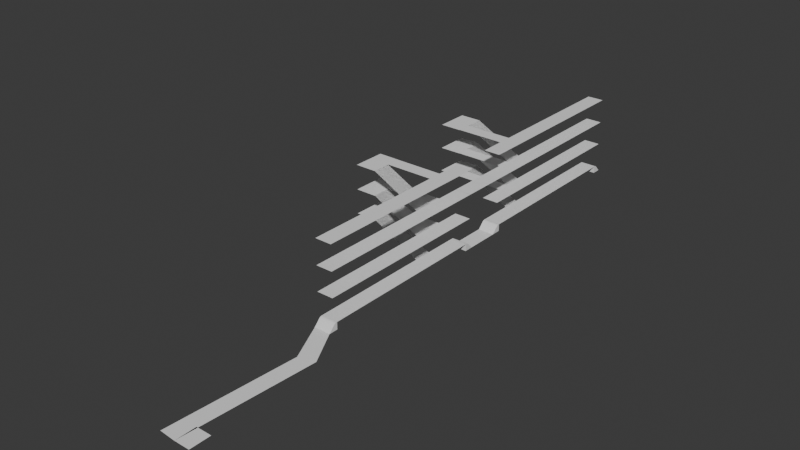 # Source: UCC_Congress.blend  (saved by Blender 4.3.34; exported with 4.5.12 LTS)
import bpy
from mathutils import Matrix  # noqa: F401  (used for matrix-valued properties, if any)

bpy.ops.wm.read_factory_settings(use_empty=True)
scene = bpy.context.scene
scene.name = 'Scene'

# ---- world
world_world = bpy.data.worlds.new('World'); scene.world = world_world
world_world.use_nodes = True; world_world.node_tree.nodes.clear()
_N = world_world.node_tree.nodes; _L = world_world.node_tree.links
n0 = _N.new('ShaderNodeOutputWorld'); n0.name = 'World Output'; n0.location = (300, 300)
n1 = _N.new('ShaderNodeBackground'); n1.name = 'Background'; n1.location = (10, 300)
n1.inputs[0].default_value = (0.05088, 0.05088, 0.05088, 1.0)
_L.new(n1.outputs[0], n0.inputs[0])
n0.is_active_output = True
world_world.color = (0.05088, 0.05088, 0.05088)
world_world.sun_shadow_jitter_overblur = 0.0

# ---- meshes
me_plane = bpy.data.meshes.new('Plane')
me_plane.from_pydata([(-1.0, -1.0, 0.0), (1.0, -1.0, 0.0), (-1.0, 1.0, 0.0), (1.0, 1.0, 0.0)], [], [(0, 1, 3, 2)])
_uv = me_plane.uv_layers.new(name='UVMap')
_uv.uv.foreach_set('vector', [0.0, 0.0, 1.0, 0.0, 1.0, 1.0, 0.0, 1.0])
me_plane.update()
me_plane_001 = bpy.data.meshes.new('Plane.001')
me_plane_001.from_pydata([(-1.0, -1.0, 0.0), (1.0, -1.0, 0.0), (-1.0, 1.0, 0.0), (0.9504, 1.087, 0.0), (-1.0, 1.0, 0.0), (-1.0, 1.0, 0.0), (0.9504, 1.087, 0.0), (0.9504, 1.087, 0.0), (0.9504, 1.087, 0.0), (0.9504, 1.087, 0.0), (0.9504, 1.087, 0.0)], [(5, 2)], [(0, 1, 3, 2), (2, 3, 8, 4), (8, 3, 9, 6), (8, 6, 7, 10)])
_uv = me_plane_001.uv_layers.new(name='UVMap')
_uv.uv.foreach_set('vector', [0.0, 0.0, 1.0, 0.0, 1.0, 1.0, 0.0, 1.0, 0.0, 1.0, 1.0, 1.0, 1.0, 1.0, 0.0, 1.0, 1.0, 1.0, 1.0, 1.0, 1.0, 1.0, 1.0, 1.0, 1.0, 1.0, 1.0, 1.0, 1.0, 1.0, 1.0, 1.0])
me_plane_001.update()
me_plane_004 = bpy.data.meshes.new('Plane.004')
me_plane_004.from_pydata([(-1.0, -1.0, 0.0), (1.039, -1.183, 0.002624), (-0.7673, 1.322, 0.0), (1.0, 1.0, 0.0), (-0.9988, 0.9998, 0.0), (-0.5611, 1.284, 0.0), (1.0, 1.0, 0.0), (-0.7673, 1.322, 0.0), (-0.5611, 1.284, 0.0), (-0.7673, 1.322, 0.0), (-0.7673, 1.322, 0.0), (-0.7673, 1.322, 0.0), (-0.7673, 1.322, 0.0), (-1.0, -1.0, 0.0), (1.037, -1.183, 0.002624), (1.039, -1.183, 0.002624), (1.037, -1.183, 0.002624), (1.039, -1.183, 0.002624), (1.039, -1.183, 0.002624)], [], [(0, 1, 3, 2), (2, 3, 6, 5), (2, 5, 8, 7), (2, 7, 10, 9), (9, 10, 12, 11), (1, 0, 13, 14), (1, 14, 16, 15), (1, 15, 18, 17)])
_uv = me_plane_004.uv_layers.new(name='UVMap')
_uv.uv.foreach_set('vector', [0.0, 0.0, 1.0, 0.0, 1.0, 1.0, 0.0, 1.0, 0.0, 1.0, 1.0, 1.0, 1.0, 1.0, 0.0, 1.0, 0.0, 1.0, 0.0, 1.0, 0.0, 1.0, 0.0, 1.0, 0.0, 1.0, 0.0, 1.0, 0.0, 1.0, 0.0, 1.0, 0.0, 1.0, 0.0, 1.0, 0.0, 1.0, 0.0, 1.0, 1.0, 0.0, 0.0, 0.0, 0.0, 0.0, 1.0, 0.0, 1.0, 0.0, 1.0, 0.0, 1.0, 0.0, 1.0, 0.0, 1.0, 0.0, 1.0, 0.0, 1.0, 0.0, 1.0, 0.0])
me_plane_004.update()
me_cube_005 = bpy.data.meshes.new('Cube.005')
me_cube_005.from_pydata([(1.0, -1.0, -1.0), (-1.0, -1.0, 1.0), (1.0, 1.0, -1.0), (-1.0, 1.0, 1.0), (1.0, -1.0, -1.0), (-1.0, -1.0, 1.0), (1.0, 1.0, -1.0), (-1.0, 1.0, 1.0)], [], [(0, 1, 3, 2), (2, 3, 7, 6), (6, 7, 5, 4), (4, 5, 1, 0), (2, 6, 4, 0), (7, 3, 1, 5)])
_uv = me_cube_005.uv_layers.new(name='UVMap')
_uv.uv.foreach_set('vector', [0.375, 0.0, 0.625, 0.0, 0.625, 0.25, 0.375, 0.5, 0.375, 0.5, 0.625, 0.25, 0.75, 0.375, 0.375, 0.5, 0.375, 0.5, 0.75, 0.375, 0.75, 0.875, 0.375, 0.75, 0.375, 0.75, 0.75, 0.875, 0.625, 1.0, 0.375, 0.75, 0.375, 0.5, 0.375, 0.5, 0.375, 0.75, 0.375, 0.75, 0.75, 0.375, 0.875, 0.5, 0.875, 0.75, 0.75, 0.875])
me_cube_005.update()
me_plane_007 = bpy.data.meshes.new('Plane.007')
me_plane_007.from_pydata([(-1.0, -1.0, 0.0), (1.0, -1.0, 0.0), (-1.0, 1.0, 0.0), (1.0, 1.0, 0.0)], [], [(0, 1, 3, 2)])
_uv = me_plane_007.uv_layers.new(name='UVMap')
_uv.uv.foreach_set('vector', [0.0, 0.0, 1.0, 0.0, 1.0, 1.0, 0.0, 1.0])
me_plane_007.update()
me_cube_011 = bpy.data.meshes.new('Cube.011')
me_cube_011.from_pydata([(-1.0, -1.0, -1.0), (-1.0, 1.0, -1.0), (-1.0, 1.0, 1.0), (1.0, -1.0, -1.0), (1.0, 1.0, -1.0), (1.0, 1.0, 1.0), (-1.0, 0.6269, 0.9569), (1.0, 0.6269, 0.9569), (-1.0, 0.3437, 0.7683), (1.0, 0.3437, 0.7683), (-1.0, 0.4333, 0.8438), (-1.0, 0.5326, 0.9094), (1.0, 0.5326, 0.9094), (1.0, 0.4333, 0.8438), (-1.0, 0.731, 0.9817), (-1.0, 0.8872, 1.0), (1.0, 0.8872, 1.0), (1.0, 0.731, 0.9817), (-1.0, 0.122, 0.5157), (-1.0, 0.2472, 0.6656), (1.0, 0.2472, 0.6656), (1.0, 0.122, 0.5157), (-0.9948, 0.9918, 1.0), (1.005, 0.9918, 1.0), (-0.9948, 38.66, 1.0), (1.005, 38.66, 1.0)], [], [(1, 2, 5, 4), (1, 4, 3, 0), (0, 18, 19, 8, 10, 11, 6, 14, 15, 2, 1), (4, 5, 16, 17, 7, 12, 13, 9, 20, 21, 3), (5, 2, 15, 16), (3, 21, 18, 0), (7, 6, 11, 12), (12, 11, 10, 13), (8, 9, 13, 10), (16, 15, 14, 17), (17, 14, 6, 7), (18, 21, 20, 19), (19, 20, 9, 8), (22, 23, 25, 24)])
_uv = me_cube_011.uv_layers.new(name='UVMap')
_uv.uv.foreach_set('vector', [0.375, 0.25, 0.625, 0.25, 0.625, 0.5, 0.375, 0.5, 0.125, 0.5, 0.375, 0.5, 0.375, 0.75, 0.125, 0.75, 0.375, 0.0, 0.5645, 0.1403, 0.5832, 0.1559, 0.596, 0.168, 0.6055, 0.1792, 0.6137, 0.1916, 0.6196, 0.2034, 0.6227, 0.2164, 0.625, 0.2359, 0.625, 0.25, 0.375, 0.25, 0.375, 0.5, 0.625, 0.5, 0.625, 0.5141, 0.6227, 0.5336, 0.6196, 0.5466, 0.6137, 0.5584, 0.6055, 0.5708, 0.596, 0.582, 0.5832, 0.5941, 0.5645, 0.6097, 0.375, 0.75, 0.625, 0.5, 0.875, 0.5, 0.875, 0.5141, 0.625, 0.5141, 0.375, 0.75, 0.5645, 0.6097, 0.5645, 1.0, 0.375, 1.0, 0.6196, 0.5689, 0.6196, 1.0, 0.6137, 1.0, 0.6137, 0.5733, 0.6137, 0.5733, 0.6137, 1.0, 0.6055, 1.0, 0.6055, 0.5794, 0.596, 1.0, 0.596, 0.5864, 0.6055, 0.5794, 0.6055, 1.0, 0.625, 0.5649, 0.625, 1.0, 0.6227, 1.0, 0.6227, 0.5666, 0.6227, 0.5666, 0.6227, 1.0, 0.6196, 1.0, 0.6196, 0.5689, 0.5645, 1.0, 0.5645, 0.6097, 0.5832, 0.5959, 0.5832, 1.0, 0.5832, 1.0, 0.5832, 0.5959, 0.596, 0.5864, 0.596, 1.0, 0.0, 0.0, 1.0, 0.0, 1.0, 1.0, 0.0, 1.0])
me_cube_011.update()
me_cube_012 = bpy.data.meshes.new('Cube.012')
me_cube_012.from_pydata([(-1.0, -1.0, -1.0), (-1.0, 1.0, -1.0), (-1.0, 1.0, 1.0), (1.0, -1.0, -1.0), (1.0, 1.0, -1.0), (1.0, 1.0, 1.0), (-1.0, 0.6269, 0.9569), (1.0, 0.6269, 0.9569), (-1.0, 0.3437, 0.7683), (1.0, 0.3437, 0.7683), (-1.0, 0.4333, 0.8438), (-1.0, 0.5326, 0.9094), (1.0, 0.5326, 0.9094), (1.0, 0.4333, 0.8438), (-1.0, 0.731, 0.9817), (-1.0, 0.8872, 1.0), (1.0, 0.8872, 1.0), (1.0, 0.731, 0.9817), (-1.0, 0.122, 0.5157), (-1.0, 0.2472, 0.6656), (1.0, 0.2472, 0.6656), (1.0, 0.122, 0.5157)], [], [(1, 2, 5, 4), (1, 4, 3, 0), (0, 18, 19, 8, 10, 11, 6, 14, 15, 2, 1), (4, 5, 16, 17, 7, 12, 13, 9, 20, 21, 3), (5, 2, 15, 16), (3, 21, 18, 0), (7, 6, 11, 12), (12, 11, 10, 13), (8, 9, 13, 10), (16, 15, 14, 17), (17, 14, 6, 7), (18, 21, 20, 19), (19, 20, 9, 8)])
_uv = me_cube_012.uv_layers.new(name='UVMap')
_uv.uv.foreach_set('vector', [0.375, 0.25, 0.625, 0.25, 0.625, 0.5, 0.375, 0.5, 0.125, 0.5, 0.375, 0.5, 0.375, 0.75, 0.125, 0.75, 0.375, 0.0, 0.5645, 0.1403, 0.5832, 0.1559, 0.596, 0.168, 0.6055, 0.1792, 0.6137, 0.1916, 0.6196, 0.2034, 0.6227, 0.2164, 0.625, 0.2359, 0.625, 0.25, 0.375, 0.25, 0.375, 0.5, 0.625, 0.5, 0.625, 0.5141, 0.6227, 0.5336, 0.6196, 0.5466, 0.6137, 0.5584, 0.6055, 0.5708, 0.596, 0.582, 0.5832, 0.5941, 0.5645, 0.6097, 0.375, 0.75, 0.625, 0.5, 0.875, 0.5, 0.875, 0.5141, 0.625, 0.5141, 0.375, 0.75, 0.5645, 0.6097, 0.5645, 1.0, 0.375, 1.0, 0.6196, 0.5689, 0.6196, 1.0, 0.6137, 1.0, 0.6137, 0.5733, 0.6137, 0.5733, 0.6137, 1.0, 0.6055, 1.0, 0.6055, 0.5794, 0.596, 1.0, 0.596, 0.5864, 0.6055, 0.5794, 0.6055, 1.0, 0.625, 0.5649, 0.625, 1.0, 0.6227, 1.0, 0.6227, 0.5666, 0.6227, 0.5666, 0.6227, 1.0, 0.6196, 1.0, 0.6196, 0.5689, 0.5645, 1.0, 0.5645, 0.6097, 0.5832, 0.5959, 0.5832, 1.0, 0.5832, 1.0, 0.5832, 0.5959, 0.596, 0.5864, 0.596, 1.0])
me_cube_012.update()
me_plane_010 = bpy.data.meshes.new('Plane.010')
me_plane_010.from_pydata([(-1.0, -1.0, 0.0), (1.0, -1.0, 0.0), (-1.0, 1.0, 0.0), (1.0, 1.0, 0.0)], [], [(0, 1, 3, 2)])
_uv = me_plane_010.uv_layers.new(name='UVMap')
_uv.uv.foreach_set('vector', [0.0, 0.0, 1.0, 0.0, 1.0, 1.0, 0.0, 1.0])
me_plane_010.update()
me_cube_014 = bpy.data.meshes.new('Cube.014')
me_cube_014.from_pydata([(-1.0, -1.0, -1.0), (-1.0, -1.0, 1.0), (-1.0, 1.0, -1.0), (-1.0, 1.0, 1.0), (1.0, -1.0, -1.0), (1.0, -1.0, 1.0), (1.0, 1.0, -1.0), (1.0, 1.0, 1.0)], [], [(0, 1, 3, 2), (2, 3, 7, 6), (6, 7, 5, 4), (4, 5, 1, 0), (2, 6, 4, 0), (7, 3, 1, 5)])
_uv = me_cube_014.uv_layers.new(name='UVMap')
_uv.uv.foreach_set('vector', [0.375, 0.0, 0.625, 0.0, 0.625, 0.25, 0.375, 0.25, 0.375, 0.25, 0.625, 0.25, 0.625, 0.5, 0.375, 0.5, 0.375, 0.5, 0.625, 0.5, 0.625, 0.75, 0.375, 0.75, 0.375, 0.75, 0.625, 0.75, 0.625, 1.0, 0.375, 1.0, 0.125, 0.5, 0.375, 0.5, 0.375, 0.75, 0.125, 0.75, 0.625, 0.5, 0.875, 0.5, 0.875, 0.75, 0.625, 0.75])
me_cube_014.update()
me_cube_015 = bpy.data.meshes.new('Cube.015')
me_cube_015.from_pydata([(-1.0, -1.0, -1.0), (-1.0, -1.0, 1.0), (-1.0, 1.0, -1.0), (-1.0, 1.0, 1.0), (1.0, -1.0, -1.0), (1.0, -1.0, 1.0), (1.0, 1.0, -1.0), (1.0, 1.0, 1.0)], [], [(0, 1, 3, 2), (2, 3, 7, 6), (6, 7, 5, 4), (4, 5, 1, 0), (2, 6, 4, 0), (7, 3, 1, 5)])
_uv = me_cube_015.uv_layers.new(name='UVMap')
_uv.uv.foreach_set('vector', [0.375, 0.0, 0.625, 0.0, 0.625, 0.25, 0.375, 0.25, 0.375, 0.25, 0.625, 0.25, 0.625, 0.5, 0.375, 0.5, 0.375, 0.5, 0.625, 0.5, 0.625, 0.75, 0.375, 0.75, 0.375, 0.75, 0.625, 0.75, 0.625, 1.0, 0.375, 1.0, 0.125, 0.5, 0.375, 0.5, 0.375, 0.75, 0.125, 0.75, 0.625, 0.5, 0.875, 0.5, 0.875, 0.75, 0.625, 0.75])
me_cube_015.update()
me_plane_011 = bpy.data.meshes.new('Plane.011')
me_plane_011.from_pydata([(-1.0, -1.0, 0.0), (1.0, -1.0, 0.0), (-1.0, 1.0, 0.0), (1.0, 1.0, 0.0)], [], [(0, 1, 3, 2)])
_uv = me_plane_011.uv_layers.new(name='UVMap')
_uv.uv.foreach_set('vector', [0.0, 0.0, 1.0, 0.0, 1.0, 1.0, 0.0, 1.0])
me_plane_011.update()
me_cube_016 = bpy.data.meshes.new('Cube.016')
me_cube_016.from_pydata([(-1.0, -1.0, -1.0), (-1.0, -1.0, 1.0), (-1.0, 1.0, -1.0), (-1.0, 1.0, 1.0), (1.0, -1.0, -1.0), (1.0, -1.0, 1.0), (1.0, 1.0, -1.0), (1.0, 1.0, 1.0)], [], [(0, 1, 3, 2), (2, 3, 7, 6), (6, 7, 5, 4), (4, 5, 1, 0), (2, 6, 4, 0), (7, 3, 1, 5)])
_uv = me_cube_016.uv_layers.new(name='UVMap')
_uv.uv.foreach_set('vector', [0.375, 0.0, 0.625, 0.0, 0.625, 0.25, 0.375, 0.25, 0.375, 0.25, 0.625, 0.25, 0.625, 0.5, 0.375, 0.5, 0.375, 0.5, 0.625, 0.5, 0.625, 0.75, 0.375, 0.75, 0.375, 0.75, 0.625, 0.75, 0.625, 1.0, 0.375, 1.0, 0.125, 0.5, 0.375, 0.5, 0.375, 0.75, 0.125, 0.75, 0.625, 0.5, 0.875, 0.5, 0.875, 0.75, 0.625, 0.75])
me_cube_016.update()
me_cube_017 = bpy.data.meshes.new('Cube.017')
me_cube_017.from_pydata([(-1.0, -1.0, -1.0), (-1.0, -1.0, 1.0), (-1.0, 1.0, -1.0), (-1.0, 1.0, 1.0), (1.0, -1.0, -1.0), (1.0, -1.0, 1.0), (1.0, 1.0, -1.0), (1.0, 1.0, 1.0)], [], [(0, 1, 3, 2), (2, 3, 7, 6), (6, 7, 5, 4), (4, 5, 1, 0), (2, 6, 4, 0), (7, 3, 1, 5)])
_uv = me_cube_017.uv_layers.new(name='UVMap')
_uv.uv.foreach_set('vector', [0.375, 0.0, 0.625, 0.0, 0.625, 0.25, 0.375, 0.25, 0.375, 0.25, 0.625, 0.25, 0.625, 0.5, 0.375, 0.5, 0.375, 0.5, 0.625, 0.5, 0.625, 0.75, 0.375, 0.75, 0.375, 0.75, 0.625, 0.75, 0.625, 1.0, 0.375, 1.0, 0.125, 0.5, 0.375, 0.5, 0.375, 0.75, 0.125, 0.75, 0.625, 0.5, 0.875, 0.5, 0.875, 0.75, 0.625, 0.75])
me_cube_017.update()
me_cube_018 = bpy.data.meshes.new('Cube.018')
me_cube_018.from_pydata([(1.0, -1.0, -1.0), (-1.0, -1.0, 1.0), (1.0, 1.0, -1.0), (-1.0, 1.0, 1.0), (1.0, -1.0, -1.0), (-1.0, -1.0, 1.0), (1.0, 1.0, -1.0), (-1.0, 1.0, 1.0)], [], [(0, 1, 3, 2), (2, 3, 7, 6), (6, 7, 5, 4), (4, 5, 1, 0), (2, 6, 4, 0), (7, 3, 1, 5)])
_uv = me_cube_018.uv_layers.new(name='UVMap')
_uv.uv.foreach_set('vector', [0.375, 0.0, 0.625, 0.0, 0.625, 0.25, 0.375, 0.5, 0.375, 0.5, 0.625, 0.25, 0.75, 0.375, 0.375, 0.5, 0.375, 0.5, 0.75, 0.375, 0.75, 0.875, 0.375, 0.75, 0.375, 0.75, 0.75, 0.875, 0.625, 1.0, 0.375, 0.75, 0.375, 0.5, 0.375, 0.5, 0.375, 0.75, 0.375, 0.75, 0.75, 0.375, 0.875, 0.5, 0.875, 0.75, 0.75, 0.875])
me_cube_018.update()
me_plane_012 = bpy.data.meshes.new('Plane.012')
me_plane_012.from_pydata([(-1.0, -1.0, 0.0), (1.0, -1.0, 0.0), (-1.0, 1.0, 0.0), (1.0, 1.0, 0.0)], [], [(0, 1, 3, 2)])
_uv = me_plane_012.uv_layers.new(name='UVMap')
_uv.uv.foreach_set('vector', [0.0, 0.0, 1.0, 0.0, 1.0, 1.0, 0.0, 1.0])
me_plane_012.update()
me_plane_016 = bpy.data.meshes.new('Plane.016')
me_plane_016.from_pydata([(-1.0, -1.0, 0.0), (1.0, -1.0, 0.0), (-1.0, 1.0, 0.0), (1.0, 1.0, 0.0)], [], [(0, 1, 3, 2)])
_uv = me_plane_016.uv_layers.new(name='UVMap')
_uv.uv.foreach_set('vector', [0.0, 0.0, 1.0, 0.0, 1.0, 1.0, 0.0, 1.0])
me_plane_016.update()
me_cube_027 = bpy.data.meshes.new('Cube.027')
me_cube_027.from_pydata([(1.0, -1.0, -1.0), (-1.0, -1.0, 1.0), (1.0, 1.0, -1.0), (-1.0, 1.0, 1.0), (1.0, -1.0, -1.0), (-1.0, -1.0, 1.0), (1.0, 1.0, -1.0), (-1.0, 1.0, 1.0)], [], [(0, 1, 3, 2), (2, 3, 7, 6), (6, 7, 5, 4), (4, 5, 1, 0), (2, 6, 4, 0), (7, 3, 1, 5)])
_uv = me_cube_027.uv_layers.new(name='UVMap')
_uv.uv.foreach_set('vector', [0.375, 0.0, 0.625, 0.0, 0.625, 0.25, 0.375, 0.5, 0.375, 0.5, 0.625, 0.25, 0.75, 0.375, 0.375, 0.5, 0.375, 0.5, 0.75, 0.375, 0.75, 0.875, 0.375, 0.75, 0.375, 0.75, 0.75, 0.875, 0.625, 1.0, 0.375, 0.75, 0.375, 0.5, 0.375, 0.5, 0.375, 0.75, 0.375, 0.75, 0.75, 0.375, 0.875, 0.5, 0.875, 0.75, 0.75, 0.875])
me_cube_027.update()
me_cube_028 = bpy.data.meshes.new('Cube.028')
me_cube_028.from_pydata([(-1.0, -1.0, -1.0), (-1.0, -1.0, 1.0), (-1.0, 1.0, -1.0), (-1.0, 1.0, 1.0), (1.0, -1.0, -1.0), (1.0, -1.0, 1.0), (1.0, 1.0, -1.0), (1.0, 1.0, 1.0)], [], [(0, 1, 3, 2), (2, 3, 7, 6), (6, 7, 5, 4), (4, 5, 1, 0), (2, 6, 4, 0), (7, 3, 1, 5)])
_uv = me_cube_028.uv_layers.new(name='UVMap')
_uv.uv.foreach_set('vector', [0.375, 0.0, 0.625, 0.0, 0.625, 0.25, 0.375, 0.25, 0.375, 0.25, 0.625, 0.25, 0.625, 0.5, 0.375, 0.5, 0.375, 0.5, 0.625, 0.5, 0.625, 0.75, 0.375, 0.75, 0.375, 0.75, 0.625, 0.75, 0.625, 1.0, 0.375, 1.0, 0.125, 0.5, 0.375, 0.5, 0.375, 0.75, 0.125, 0.75, 0.625, 0.5, 0.875, 0.5, 0.875, 0.75, 0.625, 0.75])
me_cube_028.update()
me_cube_029 = bpy.data.meshes.new('Cube.029')
me_cube_029.from_pydata([(-1.0, -1.0, -1.0), (-1.0, -1.0, 1.0), (-1.0, 1.0, -1.0), (-1.0, 1.0, 1.0), (1.0, -1.0, -1.0), (1.0, -1.0, 1.0), (1.0, 1.0, -1.0), (1.0, 1.0, 1.0)], [], [(0, 1, 3, 2), (2, 3, 7, 6), (6, 7, 5, 4), (4, 5, 1, 0), (2, 6, 4, 0), (7, 3, 1, 5)])
_uv = me_cube_029.uv_layers.new(name='UVMap')
_uv.uv.foreach_set('vector', [0.375, 0.0, 0.625, 0.0, 0.625, 0.25, 0.375, 0.25, 0.375, 0.25, 0.625, 0.25, 0.625, 0.5, 0.375, 0.5, 0.375, 0.5, 0.625, 0.5, 0.625, 0.75, 0.375, 0.75, 0.375, 0.75, 0.625, 0.75, 0.625, 1.0, 0.375, 1.0, 0.125, 0.5, 0.375, 0.5, 0.375, 0.75, 0.125, 0.75, 0.625, 0.5, 0.875, 0.5, 0.875, 0.75, 0.625, 0.75])
me_cube_029.update()
me_plane_017 = bpy.data.meshes.new('Plane.017')
me_plane_017.from_pydata([(-1.0, -1.0, 0.0), (1.0, -1.0, 0.0), (-1.0, 1.0, 0.0), (1.0, 1.0, 0.0)], [], [(0, 1, 3, 2)])
_uv = me_plane_017.uv_layers.new(name='UVMap')
_uv.uv.foreach_set('vector', [0.0, 0.0, 1.0, 0.0, 1.0, 1.0, 0.0, 1.0])
me_plane_017.update()
me_plane_018 = bpy.data.meshes.new('Plane.018')
me_plane_018.from_pydata([(-1.0, -1.0, 0.0), (1.0, -1.0, 0.0), (-1.0, 1.0, 0.0), (1.0, 1.0, 0.0)], [], [(0, 1, 3, 2)])
_uv = me_plane_018.uv_layers.new(name='UVMap')
_uv.uv.foreach_set('vector', [0.0, 0.0, 1.0, 0.0, 1.0, 1.0, 0.0, 1.0])
me_plane_018.update()
me_plane_019 = bpy.data.meshes.new('Plane.019')
me_plane_019.from_pydata([(-1.0, -1.0, 0.0), (1.0, -1.0, 0.0), (-1.0, 1.0, 0.0), (1.0, 1.0, 0.0)], [], [(0, 1, 3, 2)])
_uv = me_plane_019.uv_layers.new(name='UVMap')
_uv.uv.foreach_set('vector', [0.0, 0.0, 1.0, 0.0, 1.0, 1.0, 0.0, 1.0])
me_plane_019.update()
me_plane_020 = bpy.data.meshes.new('Plane.020')
me_plane_020.from_pydata([(-1.0, -1.0, 0.0), (1.0, -1.0, 0.0), (-1.0, 1.0, 0.0), (1.0, 1.0, 0.0)], [], [(0, 1, 3, 2)])
_uv = me_plane_020.uv_layers.new(name='UVMap')
_uv.uv.foreach_set('vector', [0.0, 0.0, 1.0, 0.0, 1.0, 1.0, 0.0, 1.0])
me_plane_020.update()
me_cube_030 = bpy.data.meshes.new('Cube.030')
me_cube_030.from_pydata([(-1.0, -1.0, -1.0), (-1.0, -1.0, 1.0), (-1.0, 1.0, -1.0), (-1.0, 1.0, 1.0), (1.0, -1.0, -1.0), (1.0, -1.0, 1.0), (1.0, 1.0, -1.0), (1.0, 1.0, 1.0)], [], [(0, 1, 3, 2), (2, 3, 7, 6), (6, 7, 5, 4), (4, 5, 1, 0), (2, 6, 4, 0), (7, 3, 1, 5)])
_uv = me_cube_030.uv_layers.new(name='UVMap')
_uv.uv.foreach_set('vector', [0.375, 0.0, 0.625, 0.0, 0.625, 0.25, 0.375, 0.25, 0.375, 0.25, 0.625, 0.25, 0.625, 0.5, 0.375, 0.5, 0.375, 0.5, 0.625, 0.5, 0.625, 0.75, 0.375, 0.75, 0.375, 0.75, 0.625, 0.75, 0.625, 1.0, 0.375, 1.0, 0.125, 0.5, 0.375, 0.5, 0.375, 0.75, 0.125, 0.75, 0.625, 0.5, 0.875, 0.5, 0.875, 0.75, 0.625, 0.75])
me_cube_030.update()
me_cube_031 = bpy.data.meshes.new('Cube.031')
me_cube_031.from_pydata([(-1.0, -1.0, -1.0), (-1.0, -1.0, 1.0), (-1.0, 1.0, -1.0), (-1.0, 1.0, 1.0), (1.0, -1.0, -1.0), (1.0, -1.0, 1.0), (1.0, 1.0, -1.0), (1.0, 1.0, 1.0)], [], [(0, 1, 3, 2), (2, 3, 7, 6), (6, 7, 5, 4), (4, 5, 1, 0), (2, 6, 4, 0), (7, 3, 1, 5)])
_uv = me_cube_031.uv_layers.new(name='UVMap')
_uv.uv.foreach_set('vector', [0.375, 0.0, 0.625, 0.0, 0.625, 0.25, 0.375, 0.25, 0.375, 0.25, 0.625, 0.25, 0.625, 0.5, 0.375, 0.5, 0.375, 0.5, 0.625, 0.5, 0.625, 0.75, 0.375, 0.75, 0.375, 0.75, 0.625, 0.75, 0.625, 1.0, 0.375, 1.0, 0.125, 0.5, 0.375, 0.5, 0.375, 0.75, 0.125, 0.75, 0.625, 0.5, 0.875, 0.5, 0.875, 0.75, 0.625, 0.75])
me_cube_031.update()
me_cube_032 = bpy.data.meshes.new('Cube.032')
me_cube_032.from_pydata([(1.0, -1.0, -1.0), (-1.0, -1.0, 1.0), (1.0, 1.0, -1.0), (-1.0, 1.0, 1.0), (1.0, -1.0, -1.0), (-1.0, -1.0, 1.0), (1.0, 1.0, -1.0), (-1.0, 1.0, 1.0)], [], [(0, 1, 3, 2), (2, 3, 7, 6), (6, 7, 5, 4), (4, 5, 1, 0), (2, 6, 4, 0), (7, 3, 1, 5)])
_uv = me_cube_032.uv_layers.new(name='UVMap')
_uv.uv.foreach_set('vector', [0.375, 0.0, 0.625, 0.0, 0.625, 0.25, 0.375, 0.5, 0.375, 0.5, 0.625, 0.25, 0.75, 0.375, 0.375, 0.5, 0.375, 0.5, 0.75, 0.375, 0.75, 0.875, 0.375, 0.75, 0.375, 0.75, 0.75, 0.875, 0.625, 1.0, 0.375, 0.75, 0.375, 0.5, 0.375, 0.5, 0.375, 0.75, 0.375, 0.75, 0.75, 0.375, 0.875, 0.5, 0.875, 0.75, 0.75, 0.875])
me_cube_032.update()
me_cube_033 = bpy.data.meshes.new('Cube.033')
me_cube_033.from_pydata([(-1.0, -1.0, -1.0), (-1.0, -1.0, 1.0), (-1.0, 1.0, -1.0), (-1.0, 1.0, 1.0), (1.0, -1.0, -1.0), (1.0, -1.0, 1.0), (1.0, 1.0, -1.0), (1.0, 1.0, 1.0)], [], [(0, 1, 3, 2), (2, 3, 7, 6), (6, 7, 5, 4), (4, 5, 1, 0), (2, 6, 4, 0), (7, 3, 1, 5)])
_uv = me_cube_033.uv_layers.new(name='UVMap')
_uv.uv.foreach_set('vector', [0.375, 0.0, 0.625, 0.0, 0.625, 0.25, 0.375, 0.25, 0.375, 0.25, 0.625, 0.25, 0.625, 0.5, 0.375, 0.5, 0.375, 0.5, 0.625, 0.5, 0.625, 0.75, 0.375, 0.75, 0.375, 0.75, 0.625, 0.75, 0.625, 1.0, 0.375, 1.0, 0.125, 0.5, 0.375, 0.5, 0.375, 0.75, 0.125, 0.75, 0.625, 0.5, 0.875, 0.5, 0.875, 0.75, 0.625, 0.75])
me_cube_033.update()
me_cube_034 = bpy.data.meshes.new('Cube.034')
me_cube_034.from_pydata([(-1.0, -1.0, -1.0), (-1.0, 1.0, -1.0), (-1.0, 1.0, 1.0), (1.0, -1.0, -1.0), (1.0, 1.0, -1.0), (1.0, 1.0, 1.0), (-1.0, 0.6269, 0.9569), (1.0, 0.6269, 0.9569), (-1.0, 0.3437, 0.7683), (1.0, 0.3437, 0.7683), (-1.0, 0.4333, 0.8438), (-1.0, 0.5326, 0.9094), (1.0, 0.5326, 0.9094), (1.0, 0.4333, 0.8438), (-1.0, 0.731, 0.9817), (-1.0, 0.8872, 1.0), (1.0, 0.8872, 1.0), (1.0, 0.731, 0.9817), (-1.0, 0.122, 0.5157), (-1.0, 0.2472, 0.6656), (1.0, 0.2472, 0.6656), (1.0, 0.122, 0.5157)], [], [(1, 2, 5, 4), (1, 4, 3, 0), (0, 18, 19, 8, 10, 11, 6, 14, 15, 2, 1), (4, 5, 16, 17, 7, 12, 13, 9, 20, 21, 3), (5, 2, 15, 16), (3, 21, 18, 0), (7, 6, 11, 12), (12, 11, 10, 13), (8, 9, 13, 10), (16, 15, 14, 17), (17, 14, 6, 7), (18, 21, 20, 19), (19, 20, 9, 8)])
_uv = me_cube_034.uv_layers.new(name='UVMap')
_uv.uv.foreach_set('vector', [0.375, 0.25, 0.625, 0.25, 0.625, 0.5, 0.375, 0.5, 0.125, 0.5, 0.375, 0.5, 0.375, 0.75, 0.125, 0.75, 0.375, 0.0, 0.5645, 0.1403, 0.5832, 0.1559, 0.596, 0.168, 0.6055, 0.1792, 0.6137, 0.1916, 0.6196, 0.2034, 0.6227, 0.2164, 0.625, 0.2359, 0.625, 0.25, 0.375, 0.25, 0.375, 0.5, 0.625, 0.5, 0.625, 0.5141, 0.6227, 0.5336, 0.6196, 0.5466, 0.6137, 0.5584, 0.6055, 0.5708, 0.596, 0.582, 0.5832, 0.5941, 0.5645, 0.6097, 0.375, 0.75, 0.625, 0.5, 0.875, 0.5, 0.875, 0.5141, 0.625, 0.5141, 0.375, 0.75, 0.5645, 0.6097, 0.5645, 1.0, 0.375, 1.0, 0.6196, 0.5689, 0.6196, 1.0, 0.6137, 1.0, 0.6137, 0.5733, 0.6137, 0.5733, 0.6137, 1.0, 0.6055, 1.0, 0.6055, 0.5794, 0.596, 1.0, 0.596, 0.5864, 0.6055, 0.5794, 0.6055, 1.0, 0.625, 0.5649, 0.625, 1.0, 0.6227, 1.0, 0.6227, 0.5666, 0.6227, 0.5666, 0.6227, 1.0, 0.6196, 1.0, 0.6196, 0.5689, 0.5645, 1.0, 0.5645, 0.6097, 0.5832, 0.5959, 0.5832, 1.0, 0.5832, 1.0, 0.5832, 0.5959, 0.596, 0.5864, 0.596, 1.0])
me_cube_034.update()
me_cube_035 = bpy.data.meshes.new('Cube.035')
me_cube_035.from_pydata([(-1.0, -1.0, -1.0), (-1.0, 1.0, -1.0), (-1.0, 1.0, 1.0), (1.0, -1.0, -1.0), (1.0, 1.0, -1.0), (1.0, 1.0, 1.0), (-1.0, 0.6269, 0.9569), (1.0, 0.6269, 0.9569), (-1.0, 0.3437, 0.7683), (1.0, 0.3437, 0.7683), (-1.0, 0.4333, 0.8438), (-1.0, 0.5326, 0.9094), (1.0, 0.5326, 0.9094), (1.0, 0.4333, 0.8438), (-1.0, 0.731, 0.9817), (-1.0, 0.8872, 1.0), (1.0, 0.8872, 1.0), (1.0, 0.731, 0.9817), (-1.0, 0.122, 0.5157), (-1.0, 0.2472, 0.6656), (1.0, 0.2472, 0.6656), (1.0, 0.122, 0.5157)], [], [(1, 2, 5, 4), (1, 4, 3, 0), (0, 18, 19, 8, 10, 11, 6, 14, 15, 2, 1), (4, 5, 16, 17, 7, 12, 13, 9, 20, 21, 3), (5, 2, 15, 16), (3, 21, 18, 0), (7, 6, 11, 12), (12, 11, 10, 13), (8, 9, 13, 10), (16, 15, 14, 17), (17, 14, 6, 7), (18, 21, 20, 19), (19, 20, 9, 8)])
_uv = me_cube_035.uv_layers.new(name='UVMap')
_uv.uv.foreach_set('vector', [0.375, 0.25, 0.625, 0.25, 0.625, 0.5, 0.375, 0.5, 0.125, 0.5, 0.375, 0.5, 0.375, 0.75, 0.125, 0.75, 0.375, 0.0, 0.5645, 0.1403, 0.5832, 0.1559, 0.596, 0.168, 0.6055, 0.1792, 0.6137, 0.1916, 0.6196, 0.2034, 0.6227, 0.2164, 0.625, 0.2359, 0.625, 0.25, 0.375, 0.25, 0.375, 0.5, 0.625, 0.5, 0.625, 0.5141, 0.6227, 0.5336, 0.6196, 0.5466, 0.6137, 0.5584, 0.6055, 0.5708, 0.596, 0.582, 0.5832, 0.5941, 0.5645, 0.6097, 0.375, 0.75, 0.625, 0.5, 0.875, 0.5, 0.875, 0.5141, 0.625, 0.5141, 0.375, 0.75, 0.5645, 0.6097, 0.5645, 1.0, 0.375, 1.0, 0.6196, 0.5689, 0.6196, 1.0, 0.6137, 1.0, 0.6137, 0.5733, 0.6137, 0.5733, 0.6137, 1.0, 0.6055, 1.0, 0.6055, 0.5794, 0.596, 1.0, 0.596, 0.5864, 0.6055, 0.5794, 0.6055, 1.0, 0.625, 0.5649, 0.625, 1.0, 0.6227, 1.0, 0.6227, 0.5666, 0.6227, 0.5666, 0.6227, 1.0, 0.6196, 1.0, 0.6196, 0.5689, 0.5645, 1.0, 0.5645, 0.6097, 0.5832, 0.5959, 0.5832, 1.0, 0.5832, 1.0, 0.5832, 0.5959, 0.596, 0.5864, 0.596, 1.0])
me_cube_035.update()
me_cube_036 = bpy.data.meshes.new('Cube.036')
me_cube_036.from_pydata([(1.0, -1.0, -1.0), (-1.0, -1.0, 1.0), (1.0, 1.0, -1.0), (-1.0, 1.0, 1.0), (1.0, -1.0, -1.0), (-1.0, -1.0, 1.0), (1.0, 1.0, -1.0), (-1.0, 1.0, 1.0)], [], [(0, 1, 3, 2), (2, 3, 7, 6), (6, 7, 5, 4), (4, 5, 1, 0), (2, 6, 4, 0), (7, 3, 1, 5)])
_uv = me_cube_036.uv_layers.new(name='UVMap')
_uv.uv.foreach_set('vector', [0.375, 0.0, 0.625, 0.0, 0.625, 0.25, 0.375, 0.5, 0.375, 0.5, 0.625, 0.25, 0.75, 0.375, 0.375, 0.5, 0.375, 0.5, 0.75, 0.375, 0.75, 0.875, 0.375, 0.75, 0.375, 0.75, 0.75, 0.875, 0.625, 1.0, 0.375, 0.75, 0.375, 0.5, 0.375, 0.5, 0.375, 0.75, 0.375, 0.75, 0.75, 0.375, 0.875, 0.5, 0.875, 0.75, 0.75, 0.875])
me_cube_036.update()
me_cube_037 = bpy.data.meshes.new('Cube.037')
me_cube_037.from_pydata([(-1.0, -1.0, -1.0), (-1.0, -1.0, 1.0), (-1.0, 1.0, -1.0), (-1.0, 1.0, 1.0), (1.0, -1.0, -1.0), (1.0, -1.0, 1.0), (1.0, 1.0, -1.0), (1.0, 1.0, 1.0)], [], [(0, 1, 3, 2), (2, 3, 7, 6), (6, 7, 5, 4), (4, 5, 1, 0), (2, 6, 4, 0), (7, 3, 1, 5)])
_uv = me_cube_037.uv_layers.new(name='UVMap')
_uv.uv.foreach_set('vector', [0.375, 0.0, 0.625, 0.0, 0.625, 0.25, 0.375, 0.25, 0.375, 0.25, 0.625, 0.25, 0.625, 0.5, 0.375, 0.5, 0.375, 0.5, 0.625, 0.5, 0.625, 0.75, 0.375, 0.75, 0.375, 0.75, 0.625, 0.75, 0.625, 1.0, 0.375, 1.0, 0.125, 0.5, 0.375, 0.5, 0.375, 0.75, 0.125, 0.75, 0.625, 0.5, 0.875, 0.5, 0.875, 0.75, 0.625, 0.75])
me_cube_037.update()
me_cube_038 = bpy.data.meshes.new('Cube.038')
me_cube_038.from_pydata([(-1.0, -1.0, -1.0), (-1.0, -1.0, 1.0), (-1.0, 1.0, -1.0), (-1.0, 1.0, 1.0), (1.0, -1.0, -1.0), (1.0, -1.0, 1.0), (1.0, 1.0, -1.0), (1.0, 1.0, 1.0)], [], [(0, 1, 3, 2), (2, 3, 7, 6), (6, 7, 5, 4), (4, 5, 1, 0), (2, 6, 4, 0), (7, 3, 1, 5)])
_uv = me_cube_038.uv_layers.new(name='UVMap')
_uv.uv.foreach_set('vector', [0.375, 0.0, 0.625, 0.0, 0.625, 0.25, 0.375, 0.25, 0.375, 0.25, 0.625, 0.25, 0.625, 0.5, 0.375, 0.5, 0.375, 0.5, 0.625, 0.5, 0.625, 0.75, 0.375, 0.75, 0.375, 0.75, 0.625, 0.75, 0.625, 1.0, 0.375, 1.0, 0.125, 0.5, 0.375, 0.5, 0.375, 0.75, 0.125, 0.75, 0.625, 0.5, 0.875, 0.5, 0.875, 0.75, 0.625, 0.75])
me_cube_038.update()
me_cube_039 = bpy.data.meshes.new('Cube.039')
me_cube_039.from_pydata([(-1.0, -1.0, -1.0), (-1.0, -1.0, 1.0), (-1.0, 1.0, -1.0), (-1.0, 1.0, 1.0), (1.0, -1.0, -1.0), (1.0, -1.0, 1.0), (1.0, 1.0, -1.0), (1.0, 1.0, 1.0)], [], [(0, 1, 3, 2), (2, 3, 7, 6), (6, 7, 5, 4), (4, 5, 1, 0), (2, 6, 4, 0), (7, 3, 1, 5)])
_uv = me_cube_039.uv_layers.new(name='UVMap')
_uv.uv.foreach_set('vector', [0.375, 0.0, 0.625, 0.0, 0.625, 0.25, 0.375, 0.25, 0.375, 0.25, 0.625, 0.25, 0.625, 0.5, 0.375, 0.5, 0.375, 0.5, 0.625, 0.5, 0.625, 0.75, 0.375, 0.75, 0.375, 0.75, 0.625, 0.75, 0.625, 1.0, 0.375, 1.0, 0.125, 0.5, 0.375, 0.5, 0.375, 0.75, 0.125, 0.75, 0.625, 0.5, 0.875, 0.5, 0.875, 0.75, 0.625, 0.75])
me_cube_039.update()
me_cube_040 = bpy.data.meshes.new('Cube.040')
me_cube_040.from_pydata([(1.0, -1.0, -1.0), (-1.0, -1.0, 1.0), (1.0, 1.0, -1.0), (-1.0, 1.0, 1.0), (1.0, -1.0, -1.0), (-1.0, -1.0, 1.0), (1.0, 1.0, -1.0), (-1.0, 1.0, 1.0)], [], [(0, 1, 3, 2), (2, 3, 7, 6), (6, 7, 5, 4), (4, 5, 1, 0), (2, 6, 4, 0), (7, 3, 1, 5)])
_uv = me_cube_040.uv_layers.new(name='UVMap')
_uv.uv.foreach_set('vector', [0.375, 0.0, 0.625, 0.0, 0.625, 0.25, 0.375, 0.5, 0.375, 0.5, 0.625, 0.25, 0.75, 0.375, 0.375, 0.5, 0.375, 0.5, 0.75, 0.375, 0.75, 0.875, 0.375, 0.75, 0.375, 0.75, 0.75, 0.875, 0.625, 1.0, 0.375, 0.75, 0.375, 0.5, 0.375, 0.5, 0.375, 0.75, 0.375, 0.75, 0.75, 0.375, 0.875, 0.5, 0.875, 0.75, 0.75, 0.875])
me_cube_040.update()

# ---- objects
ob_plane = bpy.data.objects.new('Plane', me_plane)
ob_plane_001 = bpy.data.objects.new('Plane.001', me_plane_001)
ob_plane_003 = bpy.data.objects.new('Plane.003', me_plane_004)
ob_cube = bpy.data.objects.new('Cube', me_cube_005)
ob_plane_004 = bpy.data.objects.new('Plane.004', me_plane_007)
ob_cube_005 = bpy.data.objects.new('Cube.005', me_cube_011)
ob_cube_006 = bpy.data.objects.new('Cube.006', me_cube_012)
ob_plane_002 = bpy.data.objects.new('Plane.002', me_plane_010)
ob_cube_008 = bpy.data.objects.new('Cube.008', me_cube_014)
ob_cube_001 = bpy.data.objects.new('Cube.001', me_cube_015)
ob_plane_005 = bpy.data.objects.new('Plane.005', me_plane_011)
ob_cube_002 = bpy.data.objects.new('Cube.002', me_cube_016)
ob_cube_003 = bpy.data.objects.new('Cube.003', me_cube_017)
ob_cube_004 = bpy.data.objects.new('Cube.004', me_cube_018)
ob_plane_007 = bpy.data.objects.new('Plane.007', me_plane_012)
ob_plane_011 = bpy.data.objects.new('Plane.011', me_plane_016)
ob_cube_016 = bpy.data.objects.new('Cube.016', me_cube_027)
ob_cube_017 = bpy.data.objects.new('Cube.017', me_cube_028)
ob_cube_018 = bpy.data.objects.new('Cube.018', me_cube_029)
ob_plane_008 = bpy.data.objects.new('Plane.008', me_plane_017)
ob_plane_009 = bpy.data.objects.new('Plane.009', me_plane_018)
ob_plane_010 = bpy.data.objects.new('Plane.010', me_plane_019)
ob_plane_012 = bpy.data.objects.new('Plane.012', me_plane_020)
ob_cube_007 = bpy.data.objects.new('Cube.007', me_cube_030)
ob_cube_009 = bpy.data.objects.new('Cube.009', me_cube_031)
ob_cube_010 = bpy.data.objects.new('Cube.010', me_cube_032)
ob_cube_011 = bpy.data.objects.new('Cube.011', me_cube_033)
ob_cube_012 = bpy.data.objects.new('Cube.012', me_cube_034)
ob_cube_013 = bpy.data.objects.new('Cube.013', me_cube_035)
ob_cube_014 = bpy.data.objects.new('Cube.014', me_cube_036)
ob_cube_015 = bpy.data.objects.new('Cube.015', me_cube_037)
ob_cube_019 = bpy.data.objects.new('Cube.019', me_cube_038)
ob_cube_020 = bpy.data.objects.new('Cube.020', me_cube_039)
ob_cube_021 = bpy.data.objects.new('Cube.021', me_cube_040)

# ---- transforms, parenting, visibility, modifiers, constraints
ob_plane.location = (-1.01, 0.0, 0.0)
ob_plane.scale = (1.041, 1.372, 1.0)
ob_plane_001.location = (-2.547, 7.337, 0.0)
ob_plane_001.rotation_euler = (0.0, 0.0, -0.06981)
ob_plane_001.scale = (1.105, 8.654, 1.0)
ob_plane_003.location = (-3.285, 18.83, 0.0)
ob_plane_003.rotation_euler = (0.0, 0.0, 0.4887)
ob_plane_003.scale = (1.092, 2.598, 1.0)
ob_cube.location = (-8.863, 40.3, 2.611)
ob_cube.scale = (3.24, 1.22, 1.645)
ob_plane_004.location = (-4.543, 49.66, 0.0)
ob_plane_004.scale = (1.105, 2.358, 1.0)
ob_cube_005.location = (-4.532, 22.08, 0.4825)
ob_cube_005.scale = (1.105, 0.6223, 0.4825)
ob_cube_006.location = (-4.532, 46.75, 0.4825)
ob_cube_006.scale = (1.105, -0.6223, 0.4825)
ob_plane_002.location = (-4.527, 34.41, 4.247)
ob_plane_002.scale = (1.105, 12.34, 1.0)
ob_cube_008.location = (-8.864, 42.5, 4.248)
ob_cube_008.scale = (3.24, 0.9144, 0.005)
ob_cube_001.location = (-13.51, 41.25, 4.25)
ob_cube_001.scale = (1.41, 2.175, 0.005)
ob_cube_001.lock_scale = (False, False, True)
ob_plane_005.location = (-4.527, 34.41, 7.526)
ob_plane_005.scale = (1.105, 12.34, 1.0)
ob_cube_002.location = (-8.864, 42.5, 7.527)
ob_cube_002.scale = (3.24, 0.9144, 0.005)
ob_cube_003.location = (-13.51, 41.25, 7.529)
ob_cube_003.scale = (1.41, 2.175, 0.005)
ob_cube_003.lock_scale = (False, False, True)
ob_cube_004.location = (-8.863, 40.3, 5.889)
ob_cube_004.scale = (3.24, 1.22, 1.645)
ob_plane_007.location = (-4.521, 49.64, 7.526)
ob_plane_007.scale = (1.105, 2.908, 1.0)
ob_plane_011.location = (-4.527, 34.41, 10.82)
ob_plane_011.scale = (1.105, 12.34, 1.0)
ob_cube_016.location = (-8.863, 40.3, 9.171)
ob_cube_016.scale = (3.24, 1.22, 1.645)
ob_cube_017.location = (-13.51, 41.25, 10.81)
ob_cube_017.scale = (1.41, 2.175, 0.005)
ob_cube_017.lock_scale = (False, False, True)
ob_cube_018.location = (-8.864, 42.5, 10.81)
ob_cube_018.scale = (3.24, 0.9144, 0.005)
ob_plane_008.location = (-4.527, 64.88, 10.82)
ob_plane_008.scale = (1.105, -12.34, 1.0)
ob_plane_009.location = (-4.527, 64.88, 0.965)
ob_plane_009.scale = (1.105, -11.72, 1.0)
ob_plane_010.location = (-4.527, 64.88, 7.526)
ob_plane_010.scale = (1.105, -12.34, 1.0)
ob_plane_012.location = (-4.527, 64.88, 4.247)
ob_plane_012.scale = (1.105, -12.34, 1.0)
ob_cube_007.location = (-8.864, 56.85, 10.81)
ob_cube_007.scale = (3.24, -0.9144, 0.005)
ob_cube_009.location = (-13.51, 58.05, 10.81)
ob_cube_009.scale = (1.41, -2.175, 0.005)
ob_cube_009.lock_scale = (False, False, True)
ob_cube_010.location = (-8.863, 58.99, 9.171)
ob_cube_010.scale = (3.24, -1.22, 1.645)
ob_cube_011.location = (-8.864, 56.84, 4.248)
ob_cube_011.scale = (3.24, -0.9144, 0.005)
ob_cube_012.location = (-4.532, 52.55, 0.4825)
ob_cube_012.scale = (1.105, 0.6223, 0.4825)
ob_cube_013.location = (-4.532, 77.22, 0.4825)
ob_cube_013.scale = (1.105, -0.6223, 0.4825)
ob_cube_014.location = (-8.863, 58.99, 5.889)
ob_cube_014.scale = (3.24, -1.22, 1.645)
ob_cube_015.location = (-13.51, 58.05, 7.529)
ob_cube_015.scale = (1.41, -2.175, 0.005)
ob_cube_015.lock_scale = (False, False, True)
ob_cube_019.location = (-8.864, 56.83, 7.527)
ob_cube_019.scale = (3.24, -0.9144, 0.005)
ob_cube_020.location = (-13.51, 58.05, 4.25)
ob_cube_020.scale = (1.41, -2.175, 0.005)
ob_cube_020.lock_scale = (False, False, True)
ob_cube_021.location = (-8.863, 58.99, 2.611)
ob_cube_021.scale = (3.24, -1.22, 1.645)

# ---- collection membership
scene.collection.objects.link(ob_plane)
scene.collection.objects.link(ob_plane_001)
scene.collection.objects.link(ob_plane_003)
scene.collection.objects.link(ob_cube)
scene.collection.objects.link(ob_plane_004)
scene.collection.objects.link(ob_cube_005)
scene.collection.objects.link(ob_cube_006)
scene.collection.objects.link(ob_plane_002)
scene.collection.objects.link(ob_cube_008)
scene.collection.objects.link(ob_cube_001)
scene.collection.objects.link(ob_plane_005)
scene.collection.objects.link(ob_cube_002)
scene.collection.objects.link(ob_cube_003)
scene.collection.objects.link(ob_cube_004)
scene.collection.objects.link(ob_plane_007)
scene.collection.objects.link(ob_plane_011)
scene.collection.objects.link(ob_cube_016)
scene.collection.objects.link(ob_cube_017)
scene.collection.objects.link(ob_cube_018)
scene.collection.objects.link(ob_plane_008)
scene.collection.objects.link(ob_plane_009)
scene.collection.objects.link(ob_plane_010)
scene.collection.objects.link(ob_plane_012)
scene.collection.objects.link(ob_cube_007)
scene.collection.objects.link(ob_cube_009)
scene.collection.objects.link(ob_cube_010)
scene.collection.objects.link(ob_cube_011)
scene.collection.objects.link(ob_cube_012)
scene.collection.objects.link(ob_cube_013)
scene.collection.objects.link(ob_cube_014)
scene.collection.objects.link(ob_cube_015)
scene.collection.objects.link(ob_cube_019)
scene.collection.objects.link(ob_cube_020)
scene.collection.objects.link(ob_cube_021)

# ---- scene / render settings (as saved in the file)
scene.frame_start = 1; scene.frame_end = 250; scene.frame_set(1)
scene.render.engine = 'BLENDER_EEVEE_NEXT'
bpy.context.view_layer.update()

# ---- added for rendering (the .blend has no active camera and no usable light): camera, sun
cam_auto = bpy.data.cameras.new('AutoCamera')
cam_auto.lens = 50.0
cam_auto.sensor_width = 36.0
cam_auto.clip_end = 1320.66
ob_auto_camera = bpy.data.objects.new('AutoCamera', cam_auto)
scene.collection.objects.link(ob_auto_camera)
ob_auto_camera.location = (67.8062, -52.0687, 65.6097)
ob_auto_camera.rotation_euler = (1.09748, -7.21219e-08, 0.694738)
scene.camera = ob_auto_camera
light_auto_sun = bpy.data.lights.new('AutoSun', 'SUN')
light_auto_sun.energy = 3.0
light_auto_sun.angle = 0.0523599
ob_auto_sun = bpy.data.objects.new('AutoSun', light_auto_sun)
scene.collection.objects.link(ob_auto_sun)
ob_auto_sun.rotation_euler = (0.872665, 0.174533, 0.523599)
bpy.context.view_layer.update()
